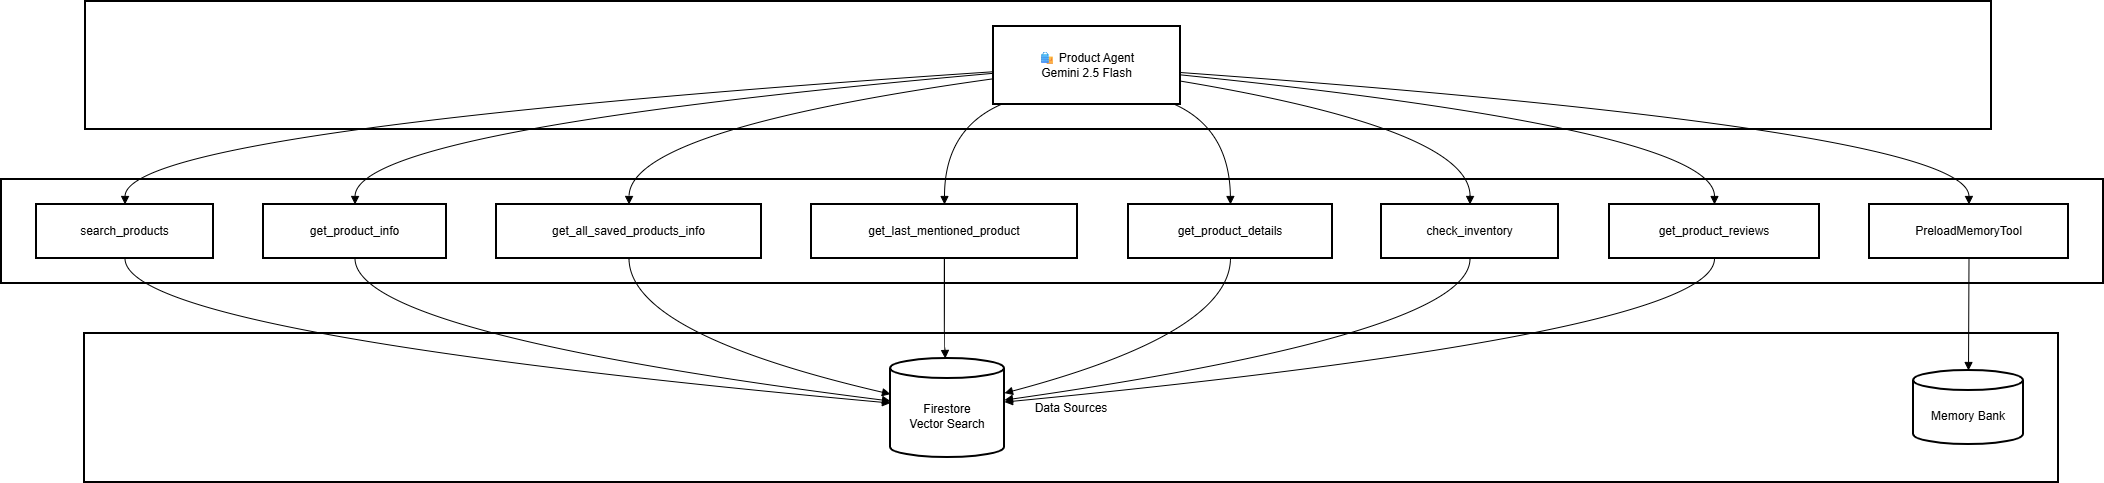

The diagram above was exported from draw.io. Its source (the exported page's mxGraphModel, read from the mxfile embedded in the PNG):
<mxGraphModel dx="1042" dy="562" grid="1" gridSize="10" guides="1" tooltips="1" connect="1" arrows="1" fold="1" page="1" pageScale="1" pageWidth="850" pageHeight="1100" math="0" shadow="0">
  <root>
    <mxCell id="0" />
    <mxCell id="1" parent="0" />
    <mxCell id="YtK499wKqFAnJkIXMJ60-2" parent="1" style="whiteSpace=wrap;strokeWidth=2;" value="Data Sources" vertex="1">
      <mxGeometry height="149" width="1974" x="113" y="702" as="geometry" />
    </mxCell>
    <mxCell id="YtK499wKqFAnJkIXMJ60-3" parent="1" style="whiteSpace=wrap;strokeWidth=2;" value="Tools" vertex="1">
      <mxGeometry height="104" width="2102" x="30" y="548" as="geometry" />
    </mxCell>
    <mxCell id="YtK499wKqFAnJkIXMJ60-4" parent="1" style="whiteSpace=wrap;strokeWidth=2;" value="Product Agent" vertex="1">
      <mxGeometry height="128" width="1906" x="114" y="370" as="geometry" />
    </mxCell>
    <mxCell id="YtK499wKqFAnJkIXMJ60-5" parent="1" style="whiteSpace=wrap;strokeWidth=2;" value="🛍 Product Agent&#10;Gemini 2.5 Flash" vertex="1">
      <mxGeometry height="78" width="187" x="1022" y="395" as="geometry" />
    </mxCell>
    <mxCell id="YtK499wKqFAnJkIXMJ60-6" parent="1" style="whiteSpace=wrap;strokeWidth=2;" value="PreloadMemoryTool" vertex="1">
      <mxGeometry height="54" width="199" x="1898" y="573" as="geometry" />
    </mxCell>
    <mxCell id="YtK499wKqFAnJkIXMJ60-7" parent="1" style="whiteSpace=wrap;strokeWidth=2;" value="search_products" vertex="1">
      <mxGeometry height="54" width="177" x="65" y="573" as="geometry" />
    </mxCell>
    <mxCell id="YtK499wKqFAnJkIXMJ60-8" parent="1" style="whiteSpace=wrap;strokeWidth=2;" value="get_product_info" vertex="1">
      <mxGeometry height="54" width="183" x="292" y="573" as="geometry" />
    </mxCell>
    <mxCell id="YtK499wKqFAnJkIXMJ60-9" parent="1" style="whiteSpace=wrap;strokeWidth=2;" value="get_all_saved_products_info" vertex="1">
      <mxGeometry height="54" width="265" x="525" y="573" as="geometry" />
    </mxCell>
    <mxCell id="YtK499wKqFAnJkIXMJ60-10" parent="1" style="whiteSpace=wrap;strokeWidth=2;" value="get_last_mentioned_product" vertex="1">
      <mxGeometry height="54" width="266" x="840" y="573" as="geometry" />
    </mxCell>
    <mxCell id="YtK499wKqFAnJkIXMJ60-11" parent="1" style="whiteSpace=wrap;strokeWidth=2;" value="get_product_details" vertex="1">
      <mxGeometry height="54" width="204" x="1157" y="573" as="geometry" />
    </mxCell>
    <mxCell id="YtK499wKqFAnJkIXMJ60-12" parent="1" style="whiteSpace=wrap;strokeWidth=2;" value="check_inventory" vertex="1">
      <mxGeometry height="54" width="177" x="1410" y="573" as="geometry" />
    </mxCell>
    <mxCell id="YtK499wKqFAnJkIXMJ60-13" parent="1" style="whiteSpace=wrap;strokeWidth=2;" value="get_product_reviews" vertex="1">
      <mxGeometry height="54" width="210" x="1638" y="573" as="geometry" />
    </mxCell>
    <mxCell id="YtK499wKqFAnJkIXMJ60-14" parent="1" style="shape=cylinder3;boundedLbl=1;backgroundOutline=1;size=10;strokeWidth=2;whiteSpace=wrap;" value="Firestore&#10;Vector Search" vertex="1">
      <mxGeometry height="99" width="114" x="919" y="727" as="geometry" />
    </mxCell>
    <mxCell id="YtK499wKqFAnJkIXMJ60-15" parent="1" style="shape=cylinder3;boundedLbl=1;backgroundOutline=1;size=10;strokeWidth=2;whiteSpace=wrap;" value="Memory Bank" vertex="1">
      <mxGeometry height="74" width="110" x="1942" y="739" as="geometry" />
    </mxCell>
    <mxCell id="YtK499wKqFAnJkIXMJ60-16" edge="1" parent="1" source="YtK499wKqFAnJkIXMJ60-5" style="curved=1;startArrow=none;endArrow=block;exitX=1;exitY=0.59;entryX=0.5;entryY=0;rounded=0;" target="YtK499wKqFAnJkIXMJ60-6" value="">
      <mxGeometry relative="1" as="geometry">
        <Array as="points">
          <mxPoint x="1997" y="498" />
        </Array>
      </mxGeometry>
    </mxCell>
    <mxCell id="YtK499wKqFAnJkIXMJ60-17" edge="1" parent="1" source="YtK499wKqFAnJkIXMJ60-5" style="curved=1;startArrow=none;endArrow=block;exitX=0;exitY=0.58;entryX=0.5;entryY=0;rounded=0;" target="YtK499wKqFAnJkIXMJ60-7" value="">
      <mxGeometry relative="1" as="geometry">
        <Array as="points">
          <mxPoint x="154" y="498" />
        </Array>
      </mxGeometry>
    </mxCell>
    <mxCell id="YtK499wKqFAnJkIXMJ60-18" edge="1" parent="1" source="YtK499wKqFAnJkIXMJ60-5" style="curved=1;startArrow=none;endArrow=block;exitX=0;exitY=0.6;entryX=0.5;entryY=0;rounded=0;" target="YtK499wKqFAnJkIXMJ60-8" value="">
      <mxGeometry relative="1" as="geometry">
        <Array as="points">
          <mxPoint x="384" y="498" />
        </Array>
      </mxGeometry>
    </mxCell>
    <mxCell id="YtK499wKqFAnJkIXMJ60-19" edge="1" parent="1" source="YtK499wKqFAnJkIXMJ60-5" style="curved=1;startArrow=none;endArrow=block;exitX=0;exitY=0.67;entryX=0.5;entryY=0;rounded=0;" target="YtK499wKqFAnJkIXMJ60-9" value="">
      <mxGeometry relative="1" as="geometry">
        <Array as="points">
          <mxPoint x="658" y="498" />
        </Array>
      </mxGeometry>
    </mxCell>
    <mxCell id="YtK499wKqFAnJkIXMJ60-20" edge="1" parent="1" source="YtK499wKqFAnJkIXMJ60-5" style="curved=1;startArrow=none;endArrow=block;exitX=0.04;exitY=1;entryX=0.5;entryY=0;rounded=0;" target="YtK499wKqFAnJkIXMJ60-10" value="">
      <mxGeometry relative="1" as="geometry">
        <Array as="points">
          <mxPoint x="973" y="498" />
        </Array>
      </mxGeometry>
    </mxCell>
    <mxCell id="YtK499wKqFAnJkIXMJ60-21" edge="1" parent="1" source="YtK499wKqFAnJkIXMJ60-5" style="curved=1;startArrow=none;endArrow=block;exitX=0.97;exitY=1;entryX=0.5;entryY=0;rounded=0;" target="YtK499wKqFAnJkIXMJ60-11" value="">
      <mxGeometry relative="1" as="geometry">
        <Array as="points">
          <mxPoint x="1258" y="498" />
        </Array>
      </mxGeometry>
    </mxCell>
    <mxCell id="YtK499wKqFAnJkIXMJ60-22" edge="1" parent="1" source="YtK499wKqFAnJkIXMJ60-5" style="curved=1;startArrow=none;endArrow=block;exitX=1;exitY=0.7;entryX=0.5;entryY=0;rounded=0;" target="YtK499wKqFAnJkIXMJ60-12" value="">
      <mxGeometry relative="1" as="geometry">
        <Array as="points">
          <mxPoint x="1499" y="498" />
        </Array>
      </mxGeometry>
    </mxCell>
    <mxCell id="YtK499wKqFAnJkIXMJ60-23" edge="1" parent="1" source="YtK499wKqFAnJkIXMJ60-5" style="curved=1;startArrow=none;endArrow=block;exitX=1;exitY=0.62;entryX=0.5;entryY=0;rounded=0;" target="YtK499wKqFAnJkIXMJ60-13" value="">
      <mxGeometry relative="1" as="geometry">
        <Array as="points">
          <mxPoint x="1743" y="498" />
        </Array>
      </mxGeometry>
    </mxCell>
    <mxCell id="YtK499wKqFAnJkIXMJ60-24" edge="1" parent="1" source="YtK499wKqFAnJkIXMJ60-6" style="curved=1;startArrow=none;endArrow=block;exitX=0.5;exitY=1;entryX=0.5;entryY=0;rounded=0;" target="YtK499wKqFAnJkIXMJ60-15" value="">
      <mxGeometry relative="1" as="geometry">
        <Array as="points" />
      </mxGeometry>
    </mxCell>
    <mxCell id="YtK499wKqFAnJkIXMJ60-25" edge="1" parent="1" source="YtK499wKqFAnJkIXMJ60-7" style="curved=1;startArrow=none;endArrow=block;exitX=0.5;exitY=1;entryX=0;entryY=0.45;rounded=0;" target="YtK499wKqFAnJkIXMJ60-14" value="">
      <mxGeometry relative="1" as="geometry">
        <Array as="points">
          <mxPoint x="154" y="702" />
        </Array>
      </mxGeometry>
    </mxCell>
    <mxCell id="YtK499wKqFAnJkIXMJ60-26" edge="1" parent="1" source="YtK499wKqFAnJkIXMJ60-8" style="curved=1;startArrow=none;endArrow=block;exitX=0.5;exitY=1;entryX=0;entryY=0.43;rounded=0;" target="YtK499wKqFAnJkIXMJ60-14" value="">
      <mxGeometry relative="1" as="geometry">
        <Array as="points">
          <mxPoint x="384" y="702" />
        </Array>
      </mxGeometry>
    </mxCell>
    <mxCell id="YtK499wKqFAnJkIXMJ60-27" edge="1" parent="1" source="YtK499wKqFAnJkIXMJ60-9" style="curved=1;startArrow=none;endArrow=block;exitX=0.5;exitY=1;entryX=0;entryY=0.36;rounded=0;" target="YtK499wKqFAnJkIXMJ60-14" value="">
      <mxGeometry relative="1" as="geometry">
        <Array as="points">
          <mxPoint x="658" y="702" />
        </Array>
      </mxGeometry>
    </mxCell>
    <mxCell id="YtK499wKqFAnJkIXMJ60-28" edge="1" parent="1" source="YtK499wKqFAnJkIXMJ60-10" style="curved=1;startArrow=none;endArrow=block;exitX=0.5;exitY=1;entryX=0.48;entryY=0;rounded=0;" target="YtK499wKqFAnJkIXMJ60-14" value="">
      <mxGeometry relative="1" as="geometry">
        <Array as="points">
          <mxPoint x="973" y="702" />
        </Array>
      </mxGeometry>
    </mxCell>
    <mxCell id="YtK499wKqFAnJkIXMJ60-29" edge="1" parent="1" source="YtK499wKqFAnJkIXMJ60-11" style="curved=1;startArrow=none;endArrow=block;exitX=0.5;exitY=1;entryX=1;entryY=0.35;rounded=0;" target="YtK499wKqFAnJkIXMJ60-14" value="">
      <mxGeometry relative="1" as="geometry">
        <Array as="points">
          <mxPoint x="1258" y="702" />
        </Array>
      </mxGeometry>
    </mxCell>
    <mxCell id="YtK499wKqFAnJkIXMJ60-30" edge="1" parent="1" source="YtK499wKqFAnJkIXMJ60-12" style="curved=1;startArrow=none;endArrow=block;exitX=0.5;exitY=1;entryX=1;entryY=0.42;rounded=0;" target="YtK499wKqFAnJkIXMJ60-14" value="">
      <mxGeometry relative="1" as="geometry">
        <Array as="points">
          <mxPoint x="1499" y="702" />
        </Array>
      </mxGeometry>
    </mxCell>
    <mxCell id="YtK499wKqFAnJkIXMJ60-31" edge="1" parent="1" source="YtK499wKqFAnJkIXMJ60-13" style="curved=1;startArrow=none;endArrow=block;exitX=0.5;exitY=1;entryX=1;entryY=0.44;rounded=0;" target="YtK499wKqFAnJkIXMJ60-14" value="">
      <mxGeometry relative="1" as="geometry">
        <Array as="points">
          <mxPoint x="1743" y="702" />
        </Array>
      </mxGeometry>
    </mxCell>
  </root>
</mxGraphModel>